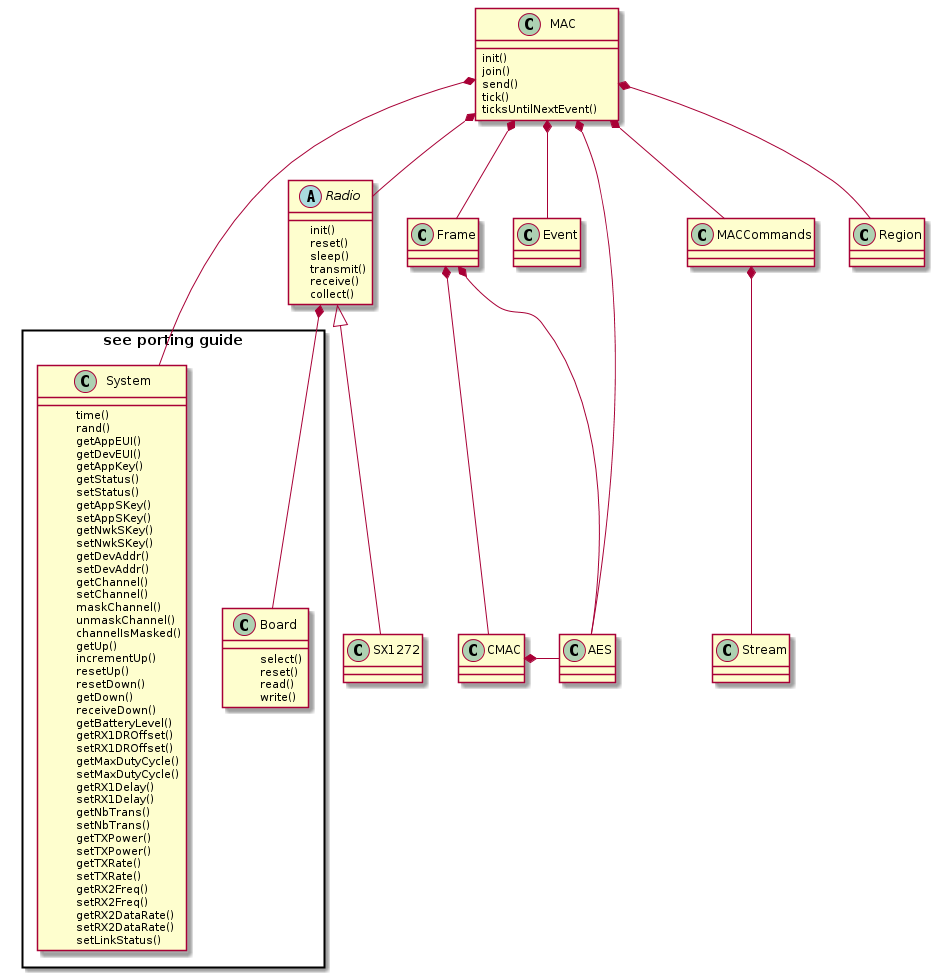

The diagram above was rendered by PlantUML. Its source (embedded in the PNG):
@startuml

class MAC {
    
    init()
    join()    
    send()
    
    tick()    
    ticksUntilNextEvent()    
}

package "see porting guide" <<rectangle>> {

    class System {

        time()
        rand()
        
        getAppEUI()    
        getDevEUI()
        getAppKey()
        
        getStatus()
        setStatus()
        
        getAppSKey()
        setAppSKey()
        getNwkSKey()
        setNwkSKey()
        getDevAddr()
        setDevAddr()
        
        getChannel()
        setChannel()
        maskChannel()
        unmaskChannel()
        channelIsMasked()
        
        getUp()
        incrementUp()
        resetUp()
        
        resetDown()
        getDown()
        receiveDown()
        
        getBatteryLevel()
        
        getRX1DROffset()
        setRX1DROffset()
        
        getMaxDutyCycle()
        setMaxDutyCycle()
        
        getRX1Delay()
        setRX1Delay()
        
        getNbTrans()
        setNbTrans()
        
        getTXPower()
        setTXPower()
        
        getTXRate()
        setTXRate()
        
        getRX2Freq()
        setRX2Freq()
        
        getRX2DataRate()
        setRX2DataRate()
        
        setLinkStatus()
    }

    class Board {

        select()
        reset()
        read()
        write()
    }    

}
    
abstract class Radio {

    init()    
    reset()    
    sleep()
    transmit()
    receive()
    collect()
}

MAC *-- Event
MAC *-- Frame
MAC *-- MACCommands
MAC *-- Radio
MAC *-- Region

MAC *-- AES

MACCommands *-- Stream

Frame *-- AES
Frame *-- CMAC

CMAC *- AES

Radio <|-- SX1272

Radio *-- Board

MAC *- System

@enduml